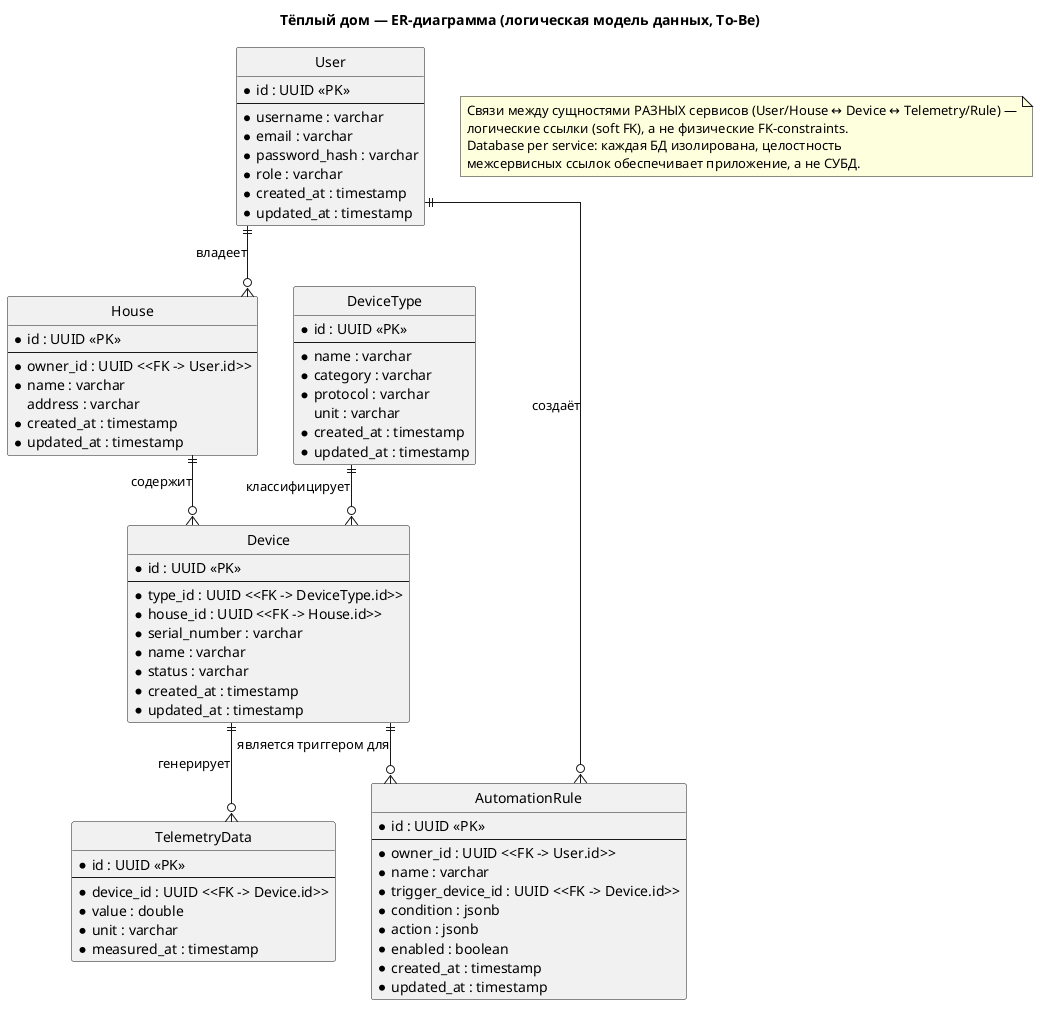

The diagram above was rendered by PlantUML. Its source (embedded in the PNG):
@startuml ER-Diagram
title Тёплый дом — ER-диаграмма (логическая модель данных, To-Be)

' Используется crow's foot нотация.
' Сущности сгруппированы по микросервисам (Database per service).
' ВАЖНО: связи между сущностями РАЗНЫХ сервисов (например House.owner_id -> User.id,
' Device.house_id -> House.id, TelemetryData.device_id -> Device.id) — это логические
' ссылки (soft FK), а не физические constraints, т.к. сущности лежат в разных БД.
' Целостность таких связей обеспечивается на уровне приложения, а не СУБД.

hide circle
skinparam linetype ortho

' ==================== User Service (user_db) ====================
entity "User" as user {
  * id : UUID <<PK>>
  --
  * username : varchar
  * email : varchar
  * password_hash : varchar
  * role : varchar
  * created_at : timestamp
  * updated_at : timestamp
}

entity "House" as house {
  * id : UUID <<PK>>
  --
  * owner_id : UUID <<FK -> User.id>>
  * name : varchar
  address : varchar
  * created_at : timestamp
  * updated_at : timestamp
}

' ==================== Device Service (device_db) ====================
entity "DeviceType" as device_type {
  * id : UUID <<PK>>
  --
  * name : varchar
  * category : varchar
  * protocol : varchar
  unit : varchar
  * created_at : timestamp
  * updated_at : timestamp
}

entity "Device" as device {
  * id : UUID <<PK>>
  --
  * type_id : UUID <<FK -> DeviceType.id>>
  * house_id : UUID <<FK -> House.id>>
  * serial_number : varchar
  * name : varchar
  * status : varchar
  * created_at : timestamp
  * updated_at : timestamp
}

' ==================== Automation Service (automation_db) ====================
entity "AutomationRule" as rule {
  * id : UUID <<PK>>
  --
  * owner_id : UUID <<FK -> User.id>>
  * name : varchar
  * trigger_device_id : UUID <<FK -> Device.id>>
  * condition : jsonb
  * action : jsonb
  * enabled : boolean
  * created_at : timestamp
  * updated_at : timestamp
}

' ==================== Telemetry Service (telemetry_db) ====================
entity "TelemetryData" as telemetry {
  * id : UUID <<PK>>
  --
  * device_id : UUID <<FK -> Device.id>>
  * value : double
  * unit : varchar
  * measured_at : timestamp
}

' ==================== Связи ====================
' Один пользователь — много домов; дом принадлежит одному пользователю
user ||--o{ house : "владеет"

' Один дом — много устройств; устройство принадлежит одному дому
house ||--o{ device : "содержит"

' Один тип — много устройств; устройство имеет ровно один тип
device_type ||--o{ device : "классифицирует"

' Одно устройство — много записей телеметрии
device ||--o{ telemetry : "генерирует"

' Один пользователь — много правил автоматизации
user ||--o{ rule : "создаёт"

' Правило ссылается на устройство-триггер (одно устройство — много правил)
device ||--o{ rule : "является триггером для"

note as N1
  Связи между сущностями РАЗНЫХ сервисов (User/House ↔ Device ↔ Telemetry/Rule) —
  логические ссылки (soft FK), а не физические FK-constraints.
  Database per service: каждая БД изолирована, целостность
  межсервисных ссылок обеспечивает приложение, а не СУБД.
end note

@enduml